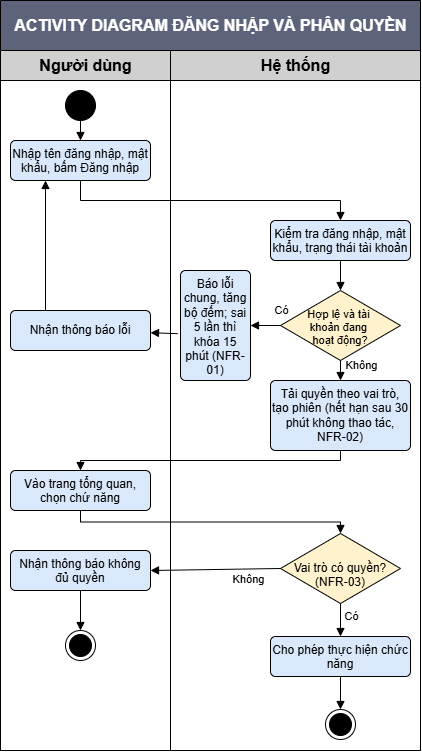

The diagram above was exported from draw.io. Its source (the exported page's mxGraphModel, read from the mxfile embedded in the PNG):
<mxGraphModel dx="1454" dy="791" grid="1" gridSize="10" guides="1" tooltips="1" connect="1" arrows="1" fold="1" page="1" pageScale="1" pageWidth="827" pageHeight="1169" math="0" shadow="0">
  <root>
    <mxCell id="0" />
    <mxCell id="1" parent="0" />
    <mxCell id="uOTfbxcNheJty9AsaPNj-7" parent="1" style="swimlane;childLayout=stackLayout;resizeParent=1;resizeParentMax=0;startSize=50;html=1;fillColor=#5C637B;fontColor=#FFFFFF;" value="&lt;div&gt;&lt;font style=&quot;font-size: 16px;&quot;&gt;ACTIVITY DIAGRAM ĐĂNG NHẬP VÀ PHÂN QUYỀN&lt;/font&gt;&lt;/div&gt;" vertex="1">
      <mxGeometry height="750" width="420" x="280" y="440" as="geometry" />
    </mxCell>
    <mxCell id="uOTfbxcNheJty9AsaPNj-8" parent="uOTfbxcNheJty9AsaPNj-7" style="swimlane;startSize=30;html=1;fillColor=#D0D0D0;fontSize=16;" value="Người dùng" vertex="1">
      <mxGeometry height="700" width="170" y="50" as="geometry" />
    </mxCell>
    <mxCell id="uOTfbxcNheJty9AsaPNj-14" parent="uOTfbxcNheJty9AsaPNj-8" style="html=1;align=center;verticalAlign=top;rounded=1;absoluteArcSize=1;arcSize=10;dashed=0;whiteSpace=wrap;fillColor=#DAE8FC;" value="Nhập tên đăng nhập, mật khẩu, bấm Đăng nhập" vertex="1">
      <mxGeometry height="40" width="140" x="10" y="90" as="geometry" />
    </mxCell>
    <mxCell id="uOTfbxcNheJty9AsaPNj-20" parent="uOTfbxcNheJty9AsaPNj-8" style="html=1;align=center;verticalAlign=middle;rounded=1;absoluteArcSize=1;arcSize=10;dashed=0;whiteSpace=wrap;fillColor=#DAE8FC;" value="Nhận thông báo lỗi" vertex="1">
      <mxGeometry height="40" width="140" x="10" y="260" as="geometry" />
    </mxCell>
    <mxCell id="uOTfbxcNheJty9AsaPNj-21" parent="uOTfbxcNheJty9AsaPNj-8" style="html=1;align=center;verticalAlign=top;rounded=1;absoluteArcSize=1;arcSize=10;dashed=0;whiteSpace=wrap;fillColor=#DAE8FC;" value="Vào trang tổng quan, chọn chứ năng" vertex="1">
      <mxGeometry height="40" width="140" x="10" y="420" as="geometry" />
    </mxCell>
    <mxCell id="uOTfbxcNheJty9AsaPNj-22" parent="uOTfbxcNheJty9AsaPNj-8" style="html=1;align=center;verticalAlign=top;rounded=1;absoluteArcSize=1;arcSize=10;dashed=0;whiteSpace=wrap;fillColor=#DAE8FC;" value="Nhận thông báo không đủ quyền" vertex="1">
      <mxGeometry height="40" width="140" x="10" y="500" as="geometry" />
    </mxCell>
    <mxCell id="uOTfbxcNheJty9AsaPNj-29" parent="uOTfbxcNheJty9AsaPNj-8" style="ellipse;fillColor=strokeColor;html=1;" value="" vertex="1">
      <mxGeometry height="30" width="30" x="65" y="40" as="geometry" />
    </mxCell>
    <mxCell id="uOTfbxcNheJty9AsaPNj-34" edge="1" parent="uOTfbxcNheJty9AsaPNj-8" source="uOTfbxcNheJty9AsaPNj-29" style="html=1;verticalAlign=bottom;labelBackgroundColor=none;endArrow=block;endFill=1;rounded=0;defaultLabelBackgroundColor=page;exitX=0.5;exitY=1;exitDx=0;exitDy=0;entryX=0.5;entryY=0;entryDx=0;entryDy=0;" target="uOTfbxcNheJty9AsaPNj-14" value="">
      <mxGeometry relative="1" width="160" as="geometry">
        <mxPoint x="110" y="150" as="sourcePoint" />
        <mxPoint x="270" y="150" as="targetPoint" />
      </mxGeometry>
    </mxCell>
    <mxCell id="uOTfbxcNheJty9AsaPNj-40" edge="1" parent="uOTfbxcNheJty9AsaPNj-8" source="uOTfbxcNheJty9AsaPNj-20" style="html=1;verticalAlign=bottom;labelBackgroundColor=none;endArrow=block;endFill=1;rounded=0;defaultLabelBackgroundColor=page;exitX=0.25;exitY=0;exitDx=0;exitDy=0;entryX=0.25;entryY=1;entryDx=0;entryDy=0;" target="uOTfbxcNheJty9AsaPNj-14" value="">
      <mxGeometry relative="1" width="160" as="geometry">
        <mxPoint x="80" y="200" as="sourcePoint" />
        <mxPoint x="80" y="220" as="targetPoint" />
      </mxGeometry>
    </mxCell>
    <mxCell id="uOTfbxcNheJty9AsaPNj-33" parent="uOTfbxcNheJty9AsaPNj-8" style="ellipse;html=1;shape=endState;fillColor=strokeColor;" value="" vertex="1">
      <mxGeometry height="30" width="30" x="65" y="580" as="geometry" />
    </mxCell>
    <mxCell id="uOTfbxcNheJty9AsaPNj-43" edge="1" parent="uOTfbxcNheJty9AsaPNj-8" source="uOTfbxcNheJty9AsaPNj-22" style="html=1;verticalAlign=bottom;labelBackgroundColor=none;endArrow=block;endFill=1;rounded=0;defaultLabelBackgroundColor=page;exitX=0.5;exitY=1;exitDx=0;exitDy=0;entryX=0.5;entryY=0;entryDx=0;entryDy=0;" target="uOTfbxcNheJty9AsaPNj-33" value="">
      <mxGeometry relative="1" width="160" as="geometry">
        <mxPoint x="110" y="610" as="sourcePoint" />
        <mxPoint x="110" y="630" as="targetPoint" />
      </mxGeometry>
    </mxCell>
    <mxCell id="uOTfbxcNheJty9AsaPNj-35" edge="1" parent="uOTfbxcNheJty9AsaPNj-7" source="uOTfbxcNheJty9AsaPNj-14" style="html=1;verticalAlign=bottom;labelBackgroundColor=none;endArrow=block;endFill=1;rounded=0;defaultLabelBackgroundColor=page;exitX=0.5;exitY=1;exitDx=0;exitDy=0;entryX=0.5;entryY=0;entryDx=0;entryDy=0;edgeStyle=orthogonalEdgeStyle;" target="uOTfbxcNheJty9AsaPNj-17" value="">
      <mxGeometry relative="1" width="160" as="geometry">
        <mxPoint x="80" y="170" as="sourcePoint" />
        <mxPoint x="80" y="190" as="targetPoint" />
      </mxGeometry>
    </mxCell>
    <mxCell id="uOTfbxcNheJty9AsaPNj-41" edge="1" parent="uOTfbxcNheJty9AsaPNj-7" source="uOTfbxcNheJty9AsaPNj-19" style="html=1;verticalAlign=bottom;labelBackgroundColor=none;endArrow=block;endFill=1;rounded=0;defaultLabelBackgroundColor=page;exitX=0.5;exitY=1;exitDx=0;exitDy=0;entryX=0.5;entryY=0;entryDx=0;entryDy=0;edgeStyle=orthogonalEdgeStyle;" target="uOTfbxcNheJty9AsaPNj-21" value="">
      <mxGeometry relative="1" width="160" as="geometry">
        <mxPoint x="220" y="450" as="sourcePoint" />
        <mxPoint x="220" y="470" as="targetPoint" />
      </mxGeometry>
    </mxCell>
    <mxCell id="uOTfbxcNheJty9AsaPNj-9" parent="uOTfbxcNheJty9AsaPNj-7" style="swimlane;startSize=30;html=1;fillColor=#D0D0D0;fontSize=16;" value="Hệ thống" vertex="1">
      <mxGeometry height="700" width="250" x="170" y="50" as="geometry" />
    </mxCell>
    <mxCell id="uOTfbxcNheJty9AsaPNj-16" parent="uOTfbxcNheJty9AsaPNj-9" style="ellipse;html=1;shape=endState;fillColor=strokeColor;" value="" vertex="1">
      <mxGeometry height="30" width="30" x="155" y="659" as="geometry" />
    </mxCell>
    <mxCell id="uOTfbxcNheJty9AsaPNj-15" parent="uOTfbxcNheJty9AsaPNj-9" style="rhombus;fontSize=11;spacingTop=2;spacingBottom=-1;fillColor=#FFF2CC;" value="Hợp lệ và tài &#10;khoản đang &#10;hoạt động?" vertex="1">
      <mxGeometry height="70" width="120" x="110" y="240" as="geometry" />
    </mxCell>
    <mxCell id="uOTfbxcNheJty9AsaPNj-17" parent="uOTfbxcNheJty9AsaPNj-9" style="html=1;align=center;verticalAlign=top;rounded=1;absoluteArcSize=1;arcSize=10;dashed=0;whiteSpace=wrap;fillColor=#DAE8FC;" value="Kiểm tra đăng nhập, mật khẩu, trạng thái tài khoản" vertex="1">
      <mxGeometry height="40" width="140" x="100" y="170" as="geometry" />
    </mxCell>
    <mxCell id="uOTfbxcNheJty9AsaPNj-19" parent="uOTfbxcNheJty9AsaPNj-9" style="html=1;align=center;verticalAlign=top;rounded=1;absoluteArcSize=1;arcSize=10;dashed=0;whiteSpace=wrap;fillColor=#DAE8FC;" value="Tải quyền theo vai trò, tạo phiên (hết hạn sau 30 phút không thao tác, NFR-02)" vertex="1">
      <mxGeometry height="70" width="140" x="100" y="330" as="geometry" />
    </mxCell>
    <mxCell id="uOTfbxcNheJty9AsaPNj-24" parent="uOTfbxcNheJty9AsaPNj-9" style="html=1;align=center;verticalAlign=top;rounded=1;absoluteArcSize=1;arcSize=10;dashed=0;whiteSpace=wrap;fillColor=#DAE8FC;" value="Cho phép thực hiện chức năng" vertex="1">
      <mxGeometry height="40" width="140" x="100" y="586" as="geometry" />
    </mxCell>
    <mxCell id="uOTfbxcNheJty9AsaPNj-25" parent="uOTfbxcNheJty9AsaPNj-9" style="rhombus;spacingTop=11;fillColor=#FFF2CC;" value="Vai trò có quyền?&#10;(NFR-03)" vertex="1">
      <mxGeometry height="70" width="120" x="110" y="483" as="geometry" />
    </mxCell>
    <mxCell id="uOTfbxcNheJty9AsaPNj-36" edge="1" parent="uOTfbxcNheJty9AsaPNj-9" source="uOTfbxcNheJty9AsaPNj-17" style="html=1;verticalAlign=bottom;labelBackgroundColor=none;endArrow=block;endFill=1;rounded=0;defaultLabelBackgroundColor=page;exitX=0.5;exitY=1;exitDx=0;exitDy=0;entryX=0.5;entryY=0;entryDx=0;entryDy=0;" target="uOTfbxcNheJty9AsaPNj-15" value="">
      <mxGeometry relative="1" width="160" as="geometry">
        <mxPoint x="190" y="250" as="sourcePoint" />
        <mxPoint x="190" y="270" as="targetPoint" />
      </mxGeometry>
    </mxCell>
    <mxCell id="uOTfbxcNheJty9AsaPNj-46" edge="1" parent="uOTfbxcNheJty9AsaPNj-9" source="uOTfbxcNheJty9AsaPNj-25" style="html=1;verticalAlign=bottom;labelBackgroundColor=none;endArrow=block;endFill=1;rounded=0;defaultLabelBackgroundColor=page;exitX=0.5;exitY=1;exitDx=0;exitDy=0;entryX=0.5;entryY=0;entryDx=0;entryDy=0;" target="uOTfbxcNheJty9AsaPNj-24" value="">
      <mxGeometry relative="1" width="160" as="geometry">
        <mxPoint x="190" y="548" as="sourcePoint" />
        <mxPoint x="190" y="568" as="targetPoint" />
      </mxGeometry>
    </mxCell>
    <mxCell id="gO0bPMR-RwaIfUwLFEbm-5" connectable="0" parent="uOTfbxcNheJty9AsaPNj-46" style="edgeLabel;html=1;align=center;verticalAlign=middle;resizable=0;points=[];inheritText=1;labelBackgroundColor=none;defaultLabelBackgroundColor=page;" value="Có" vertex="1">
      <mxGeometry relative="1" x="-0.2886" y="-4" as="geometry">
        <mxPoint x="14" as="offset" />
      </mxGeometry>
    </mxCell>
    <mxCell id="uOTfbxcNheJty9AsaPNj-47" edge="1" parent="uOTfbxcNheJty9AsaPNj-9" source="uOTfbxcNheJty9AsaPNj-24" style="html=1;verticalAlign=bottom;labelBackgroundColor=none;endArrow=block;endFill=1;rounded=0;defaultLabelBackgroundColor=page;exitX=0.5;exitY=1;exitDx=0;exitDy=0;entryX=0.5;entryY=0;entryDx=0;entryDy=0;" target="uOTfbxcNheJty9AsaPNj-16" value="">
      <mxGeometry relative="1" width="160" as="geometry">
        <mxPoint x="190" y="638" as="sourcePoint" />
        <mxPoint x="190" y="658" as="targetPoint" />
      </mxGeometry>
    </mxCell>
    <mxCell id="uOTfbxcNheJty9AsaPNj-39" edge="1" parent="uOTfbxcNheJty9AsaPNj-9" source="uOTfbxcNheJty9AsaPNj-15" style="html=1;verticalAlign=bottom;labelBackgroundColor=none;endArrow=block;endFill=1;rounded=0;defaultLabelBackgroundColor=page;exitX=0.5;exitY=1;exitDx=0;exitDy=0;entryX=0.5;entryY=0;entryDx=0;entryDy=0;" target="uOTfbxcNheJty9AsaPNj-19" value="">
      <mxGeometry relative="1" width="160" as="geometry">
        <mxPoint x="230" y="290" as="sourcePoint" />
        <mxPoint x="170" y="320" as="targetPoint" />
      </mxGeometry>
    </mxCell>
    <mxCell id="LlfE9IN80yp2YpQ6xCEA-1" connectable="0" parent="uOTfbxcNheJty9AsaPNj-39" style="edgeLabel;html=1;align=center;verticalAlign=middle;resizable=0;points=[];inheritText=1;labelBackgroundColor=none;defaultLabelBackgroundColor=page;" value="Không" vertex="1">
      <mxGeometry relative="1" x="0.0444" y="2" as="geometry">
        <mxPoint x="18" y="-6" as="offset" />
      </mxGeometry>
    </mxCell>
    <mxCell id="gO0bPMR-RwaIfUwLFEbm-1" parent="uOTfbxcNheJty9AsaPNj-9" style="html=1;align=center;verticalAlign=top;rounded=1;absoluteArcSize=1;arcSize=10;dashed=0;whiteSpace=wrap;fillColor=#DAE8FC;" value="Báo lỗi chung, tăng bộ đếm; sai 5 lần thì khóa 15 phút (NFR-01)" vertex="1">
      <mxGeometry height="110" width="70" x="10" y="220" as="geometry" />
    </mxCell>
    <mxCell id="gO0bPMR-RwaIfUwLFEbm-2" edge="1" parent="uOTfbxcNheJty9AsaPNj-9" source="uOTfbxcNheJty9AsaPNj-15" style="html=1;verticalAlign=bottom;labelBackgroundColor=none;endArrow=block;endFill=1;rounded=0;defaultLabelBackgroundColor=page;exitX=0;exitY=0.5;exitDx=0;exitDy=0;entryX=1;entryY=0.5;entryDx=0;entryDy=0;" target="gO0bPMR-RwaIfUwLFEbm-1" value="">
      <mxGeometry relative="1" width="160" as="geometry">
        <mxPoint x="40" y="270" as="sourcePoint" />
        <mxPoint x="40" y="300" as="targetPoint" />
      </mxGeometry>
    </mxCell>
    <mxCell id="gO0bPMR-RwaIfUwLFEbm-4" connectable="0" parent="gO0bPMR-RwaIfUwLFEbm-2" style="edgeLabel;html=1;align=center;verticalAlign=middle;resizable=0;points=[];inheritText=1;labelBackgroundColor=none;defaultLabelBackgroundColor=page;" value="Có" vertex="1">
      <mxGeometry relative="1" x="-0.3739" y="-2" as="geometry">
        <mxPoint x="9" y="-13" as="offset" />
      </mxGeometry>
    </mxCell>
    <mxCell id="uOTfbxcNheJty9AsaPNj-42" edge="1" parent="uOTfbxcNheJty9AsaPNj-7" source="uOTfbxcNheJty9AsaPNj-21" style="html=1;verticalAlign=bottom;labelBackgroundColor=none;endArrow=block;endFill=1;rounded=0;defaultLabelBackgroundColor=page;exitX=0.5;exitY=1;exitDx=0;exitDy=0;entryX=0.5;entryY=0;entryDx=0;entryDy=0;edgeStyle=orthogonalEdgeStyle;" target="uOTfbxcNheJty9AsaPNj-25" value="">
      <mxGeometry relative="1" width="160" as="geometry">
        <mxPoint x="90" y="490" as="sourcePoint" />
        <mxPoint x="90" y="510" as="targetPoint" />
      </mxGeometry>
    </mxCell>
    <mxCell id="uOTfbxcNheJty9AsaPNj-44" edge="1" parent="uOTfbxcNheJty9AsaPNj-7" source="uOTfbxcNheJty9AsaPNj-25" style="html=1;verticalAlign=bottom;labelBackgroundColor=none;endArrow=block;endFill=1;rounded=0;defaultLabelBackgroundColor=page;exitX=0;exitY=0.5;exitDx=0;exitDy=0;entryX=1;entryY=0.5;entryDx=0;entryDy=0;" target="uOTfbxcNheJty9AsaPNj-22" value="">
      <mxGeometry relative="1" width="160" as="geometry">
        <mxPoint x="190" y="560" as="sourcePoint" />
        <mxPoint x="190" y="580" as="targetPoint" />
      </mxGeometry>
    </mxCell>
    <mxCell id="gO0bPMR-RwaIfUwLFEbm-6" connectable="0" parent="uOTfbxcNheJty9AsaPNj-44" style="edgeLabel;html=1;align=center;verticalAlign=middle;resizable=0;points=[];inheritText=1;labelBackgroundColor=none;defaultLabelBackgroundColor=page;" value="Không" vertex="1">
      <mxGeometry relative="1" x="-0.4378" as="geometry">
        <mxPoint x="4" y="10" as="offset" />
      </mxGeometry>
    </mxCell>
    <mxCell id="gO0bPMR-RwaIfUwLFEbm-3" edge="1" parent="uOTfbxcNheJty9AsaPNj-7" source="gO0bPMR-RwaIfUwLFEbm-1" style="html=1;verticalAlign=bottom;labelBackgroundColor=none;endArrow=block;endFill=1;rounded=0;defaultLabelBackgroundColor=page;exitX=-0.039;exitY=0.574;exitDx=0;exitDy=0;exitPerimeter=0;" target="uOTfbxcNheJty9AsaPNj-20" value="">
      <mxGeometry relative="1" width="160" as="geometry">
        <mxPoint x="110" y="380" as="sourcePoint" />
        <mxPoint x="110" y="410" as="targetPoint" />
      </mxGeometry>
    </mxCell>
  </root>
</mxGraphModel>